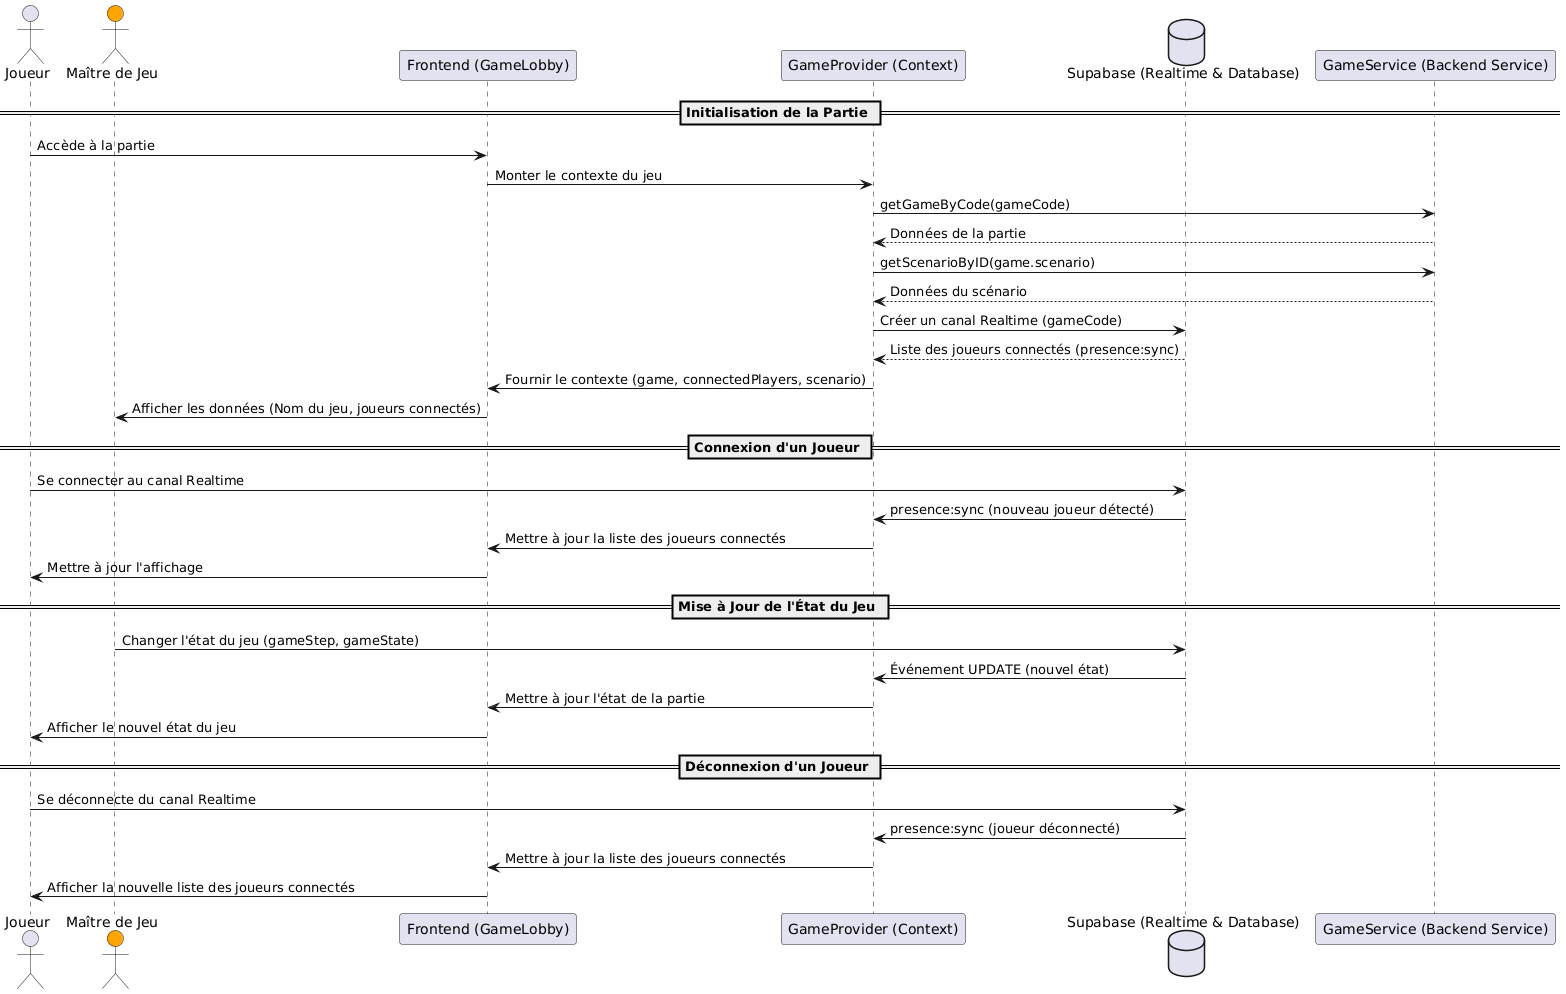

The diagram above was rendered by PlantUML. Its source (embedded in the PNG):
@startuml
actor Joueur
actor "Maître de Jeu" as GameMaster #orange

participant "Frontend (GameLobby)" as GameLobby
participant "GameProvider (Context)" as GameProvider
Database "Supabase (Realtime & Database)" as Supabase
participant "GameService (Backend Service)" as GameService

== Initialisation de la Partie ==

Joueur -> GameLobby: Accède à la partie
GameLobby -> GameProvider: Monter le contexte du jeu
GameProvider -> GameService: getGameByCode(gameCode)
GameService --> GameProvider: Données de la partie
GameProvider -> GameService: getScenarioByID(game.scenario)
GameService --> GameProvider: Données du scénario
GameProvider -> Supabase: Créer un canal Realtime (gameCode)
Supabase --> GameProvider: Liste des joueurs connectés (presence:sync)
GameProvider -> GameLobby: Fournir le contexte (game, connectedPlayers, scenario)
GameLobby -> GameMaster: Afficher les données (Nom du jeu, joueurs connectés)

== Connexion d'un Joueur ==
Joueur -> Supabase: Se connecter au canal Realtime
Supabase -> GameProvider: presence:sync (nouveau joueur détecté)
GameProvider -> GameLobby: Mettre à jour la liste des joueurs connectés
GameLobby -> Joueur: Mettre à jour l'affichage

== Mise à Jour de l'État du Jeu ==
GameMaster -> Supabase: Changer l'état du jeu (gameStep, gameState)
Supabase -> GameProvider: Événement UPDATE (nouvel état)
GameProvider -> GameLobby: Mettre à jour l'état de la partie
GameLobby -> Joueur: Afficher le nouvel état du jeu

== Déconnexion d'un Joueur ==
Joueur -> Supabase: Se déconnecte du canal Realtime
Supabase -> GameProvider: presence:sync (joueur déconnecté)
GameProvider -> GameLobby: Mettre à jour la liste des joueurs connectés
GameLobby -> Joueur: Afficher la nouvelle liste des joueurs connectés
@enduml